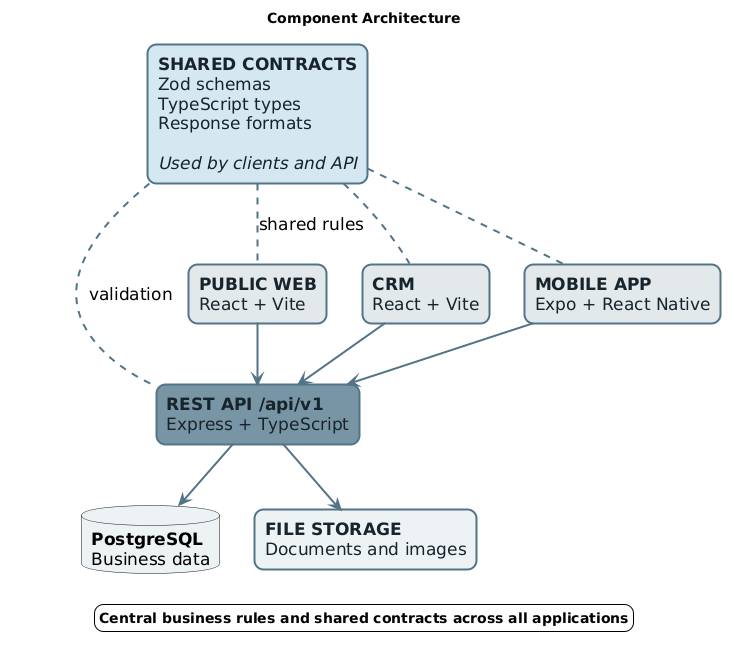

The diagram above was rendered by PlantUML. Its source (embedded in the PNG):
@startuml
title Component Architecture

skinparam backgroundColor white
skinparam shadowing false
skinparam roundcorner 18
skinparam defaultFontName Arial
skinparam defaultFontSize 17
skinparam ArrowColor #527487
skinparam ArrowThickness 2
skinparam rectangle {
  BorderColor #527487
  BorderThickness 2
  FontColor #17242C
}

top to bottom direction

together {
  rectangle "<b>PUBLIC WEB</b>\nReact + Vite" as WEB #E3E8EB
  rectangle "<b>CRM</b>\nReact + Vite" as CRM #E3E8EB
  rectangle "<b>MOBILE APP</b>\nExpo + React Native" as MOBILE #E3E8EB
}

rectangle "<b>REST API /api/v1</b>\nExpress + TypeScript" as API #7895A6

together {
  database "<b>PostgreSQL</b>\nBusiness data" as DB #EDF2F4
  rectangle "<b>FILE STORAGE</b>\nDocuments and images" as STORAGE #EDF2F4
}

rectangle "<b>SHARED CONTRACTS</b>\nZod schemas\nTypeScript types\nResponse formats\n\n<i>Used by clients and API</i>" as SHARED #D5E7F0

WEB --> API
CRM --> API
MOBILE --> API

API --> DB
API --> STORAGE

SHARED -[hidden]right- API
SHARED .. WEB : shared rules
SHARED .. CRM
SHARED .. MOBILE
SHARED .. API : validation

legend bottom
  <b>Central business rules and shared contracts across all applications</b>
endlegend
@enduml